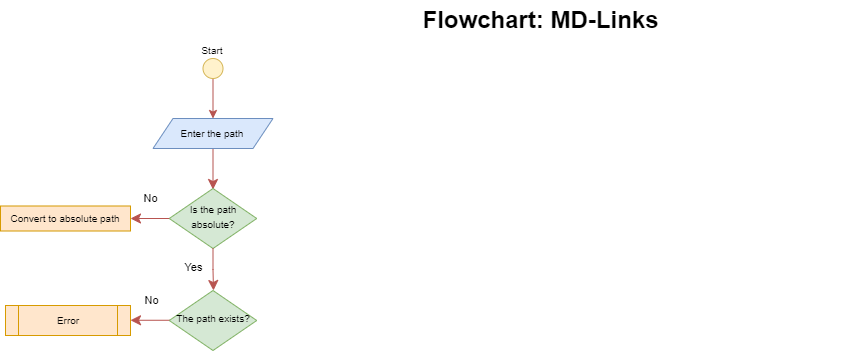

The diagram above was exported from draw.io. Its source (the exported page's mxGraphModel, read from the mxfile embedded in the PNG):
<mxGraphModel dx="1892" dy="368" grid="1" gridSize="10" guides="1" tooltips="1" connect="1" arrows="1" fold="1" page="1" pageScale="1" pageWidth="1169" pageHeight="827" math="0" shadow="0">
  <root>
    <mxCell id="WIyWlLk6GJQsqaUBKTNV-0" />
    <mxCell id="WIyWlLk6GJQsqaUBKTNV-1" parent="WIyWlLk6GJQsqaUBKTNV-0" />
    <mxCell id="WIyWlLk6GJQsqaUBKTNV-2" value="" style="rounded=0;html=1;jettySize=auto;orthogonalLoop=1;fontSize=11;endArrow=classic;endFill=1;endSize=8;strokeWidth=1;shadow=0;labelBackgroundColor=none;edgeStyle=orthogonalEdgeStyle;fillColor=#f8cecc;strokeColor=#b85450;" parent="WIyWlLk6GJQsqaUBKTNV-1" edge="1">
      <mxGeometry relative="1" as="geometry">
        <mxPoint x="-947.5" y="169" as="sourcePoint" />
        <mxPoint x="-947.5" y="209" as="targetPoint" />
      </mxGeometry>
    </mxCell>
    <mxCell id="WIyWlLk6GJQsqaUBKTNV-6" value="&lt;font style=&quot;font-size: 10px;&quot;&gt;Is the path absolute?&lt;/font&gt;" style="rhombus;whiteSpace=wrap;html=1;shadow=0;fontFamily=Helvetica;fontSize=12;align=center;strokeWidth=1;spacing=6;spacingTop=-4;fillColor=#d5e8d4;strokeColor=#82b366;" parent="WIyWlLk6GJQsqaUBKTNV-1" vertex="1">
      <mxGeometry x="-991.25" y="208" width="87.5" height="60" as="geometry" />
    </mxCell>
    <mxCell id="WIyWlLk6GJQsqaUBKTNV-9" value="No" style="edgeStyle=orthogonalEdgeStyle;rounded=0;html=1;jettySize=auto;orthogonalLoop=1;fontSize=11;endArrow=classic;endFill=1;endSize=8;strokeWidth=1;shadow=0;labelBackgroundColor=none;fillColor=#f8cecc;strokeColor=#b85450;" parent="WIyWlLk6GJQsqaUBKTNV-1" source="WIyWlLk6GJQsqaUBKTNV-6" target="l5YnxACi6CsZ1nE1aDdq-5" edge="1">
      <mxGeometry x="-0.1111" y="-20" relative="1" as="geometry">
        <mxPoint as="offset" />
        <mxPoint x="-825.5" y="257" as="sourcePoint" />
        <mxPoint x="-865" y="238" as="targetPoint" />
        <Array as="points" />
      </mxGeometry>
    </mxCell>
    <mxCell id="EPPMr4F6oVnKPwPU_Rqi-2" style="edgeStyle=orthogonalEdgeStyle;rounded=0;orthogonalLoop=1;jettySize=auto;html=1;exitX=0.5;exitY=1;exitDx=0;exitDy=0;fillColor=#f8cecc;strokeColor=#b85450;entryX=0.5;entryY=0;entryDx=0;entryDy=0;" parent="WIyWlLk6GJQsqaUBKTNV-1" source="EPPMr4F6oVnKPwPU_Rqi-0" edge="1" target="l5YnxACi6CsZ1nE1aDdq-4">
      <mxGeometry relative="1" as="geometry">
        <mxPoint x="-947.5" y="148" as="targetPoint" />
      </mxGeometry>
    </mxCell>
    <mxCell id="EPPMr4F6oVnKPwPU_Rqi-0" value="" style="ellipse;whiteSpace=wrap;html=1;aspect=fixed;fillColor=#fff2cc;strokeColor=#d6b656;" parent="WIyWlLk6GJQsqaUBKTNV-1" vertex="1">
      <mxGeometry x="-957.5" y="78" width="20" height="20" as="geometry" />
    </mxCell>
    <mxCell id="EPPMr4F6oVnKPwPU_Rqi-19" value="Flowchart: MD-Links" style="text;strokeColor=none;fillColor=none;html=1;fontSize=24;fontStyle=1;verticalAlign=middle;align=center;" parent="WIyWlLk6GJQsqaUBKTNV-1" vertex="1">
      <mxGeometry x="-940" y="20" width="640" height="40" as="geometry" />
    </mxCell>
    <UserObject label="&lt;font style=&quot;font-size: 10px;&quot;&gt;Start&lt;/font&gt;" placeholders="1" name="Variable" id="EPPMr4F6oVnKPwPU_Rqi-20">
      <mxCell style="text;html=1;strokeColor=none;fillColor=none;align=center;verticalAlign=middle;whiteSpace=wrap;overflow=hidden;" parent="WIyWlLk6GJQsqaUBKTNV-1" vertex="1">
        <mxGeometry x="-987.5" y="60" width="80" height="20" as="geometry" />
      </mxCell>
    </UserObject>
    <mxCell id="l5YnxACi6CsZ1nE1aDdq-4" value="&lt;span style=&quot;&quot;&gt;&lt;font style=&quot;font-size: 10px;&quot;&gt;Enter the path&lt;/font&gt;&lt;/span&gt;" style="shape=parallelogram;perimeter=parallelogramPerimeter;whiteSpace=wrap;html=1;fixedSize=1;fillColor=#dae8fc;strokeColor=#6c8ebf;" vertex="1" parent="WIyWlLk6GJQsqaUBKTNV-1">
      <mxGeometry x="-1007.5" y="138" width="120" height="30" as="geometry" />
    </mxCell>
    <mxCell id="l5YnxACi6CsZ1nE1aDdq-5" value="&lt;font style=&quot;font-size: 10px;&quot;&gt;Convert to absolute path&lt;/font&gt;" style="rounded=0;whiteSpace=wrap;html=1;fillColor=#ffe6cc;strokeColor=#d79b00;" vertex="1" parent="WIyWlLk6GJQsqaUBKTNV-1">
      <mxGeometry x="-1160" y="225.5" width="130" height="25" as="geometry" />
    </mxCell>
    <mxCell id="l5YnxACi6CsZ1nE1aDdq-6" value="Yes" style="edgeStyle=orthogonalEdgeStyle;rounded=0;html=1;jettySize=auto;orthogonalLoop=1;fontSize=11;endArrow=classic;endFill=1;endSize=8;strokeWidth=1;shadow=0;labelBackgroundColor=none;fillColor=#f8cecc;strokeColor=#b85450;exitX=0.5;exitY=1;exitDx=0;exitDy=0;" edge="1" parent="WIyWlLk6GJQsqaUBKTNV-1" source="WIyWlLk6GJQsqaUBKTNV-6">
      <mxGeometry x="-0.1111" y="-20" relative="1" as="geometry">
        <mxPoint as="offset" />
        <mxPoint x="-950" y="278" as="sourcePoint" />
        <mxPoint x="-947" y="310" as="targetPoint" />
        <Array as="points" />
      </mxGeometry>
    </mxCell>
    <mxCell id="l5YnxACi6CsZ1nE1aDdq-9" value="&lt;font style=&quot;font-size: 10px;&quot;&gt;The path exists?&lt;/font&gt;" style="rhombus;whiteSpace=wrap;html=1;shadow=0;fontFamily=Helvetica;fontSize=12;align=center;strokeWidth=1;spacing=6;spacingTop=-4;fillColor=#d5e8d4;strokeColor=#82b366;" vertex="1" parent="WIyWlLk6GJQsqaUBKTNV-1">
      <mxGeometry x="-991.25" y="310" width="87.5" height="60" as="geometry" />
    </mxCell>
    <mxCell id="l5YnxACi6CsZ1nE1aDdq-12" value="No" style="edgeStyle=orthogonalEdgeStyle;rounded=0;html=1;jettySize=auto;orthogonalLoop=1;fontSize=11;endArrow=classic;endFill=1;endSize=8;strokeWidth=1;shadow=0;labelBackgroundColor=none;fillColor=#f8cecc;strokeColor=#b85450;" edge="1" parent="WIyWlLk6GJQsqaUBKTNV-1">
      <mxGeometry x="-0.1111" y="-20" relative="1" as="geometry">
        <mxPoint as="offset" />
        <mxPoint x="-991.25" y="339.76" as="sourcePoint" />
        <mxPoint x="-1030" y="339.76" as="targetPoint" />
        <Array as="points" />
      </mxGeometry>
    </mxCell>
    <mxCell id="l5YnxACi6CsZ1nE1aDdq-13" value="Error" style="shape=process;whiteSpace=wrap;html=1;backgroundOutline=1;fontSize=10;fillColor=#ffe6cc;strokeColor=#d79b00;" vertex="1" parent="WIyWlLk6GJQsqaUBKTNV-1">
      <mxGeometry x="-1155" y="325" width="125" height="30" as="geometry" />
    </mxCell>
  </root>
</mxGraphModel>